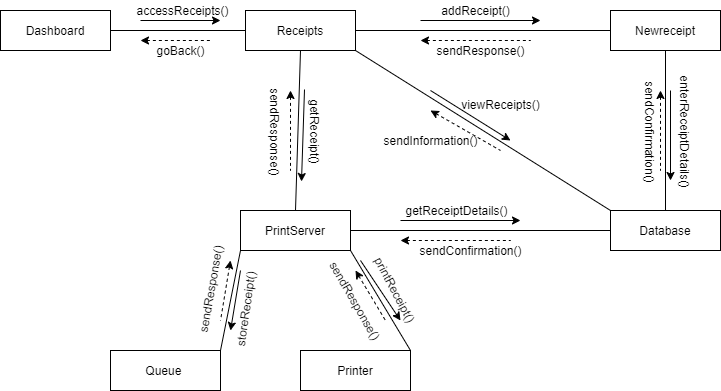

The diagram above was exported from draw.io. Its source (the exported page's mxGraphModel, read from the mxfile embedded in the PNG):
<mxGraphModel dx="868" dy="401" grid="1" gridSize="10" guides="1" tooltips="1" connect="1" arrows="1" fold="1" page="1" pageScale="1" pageWidth="850" pageHeight="1100" math="0" shadow="0">
  <root>
    <mxCell id="0" />
    <mxCell id="1" parent="0" />
    <mxCell id="V7QsllH-Ep1jX-tvXVPk-1" value="Dashboard" style="rounded=0;whiteSpace=wrap;html=1;" parent="1" vertex="1">
      <mxGeometry x="100" y="80" width="110" height="40" as="geometry" />
    </mxCell>
    <mxCell id="V7QsllH-Ep1jX-tvXVPk-3" value="Receipts" style="rounded=0;whiteSpace=wrap;html=1;" parent="1" vertex="1">
      <mxGeometry x="345" y="80" width="110" height="40" as="geometry" />
    </mxCell>
    <mxCell id="V7QsllH-Ep1jX-tvXVPk-4" value="Newreceipt" style="rounded=0;whiteSpace=wrap;html=1;" parent="1" vertex="1">
      <mxGeometry x="710" y="80" width="110" height="40" as="geometry" />
    </mxCell>
    <mxCell id="V7QsllH-Ep1jX-tvXVPk-5" value="PrintServer" style="rounded=0;whiteSpace=wrap;html=1;" parent="1" vertex="1">
      <mxGeometry x="340" y="280" width="110" height="40" as="geometry" />
    </mxCell>
    <mxCell id="V7QsllH-Ep1jX-tvXVPk-6" value="Database" style="rounded=0;whiteSpace=wrap;html=1;" parent="1" vertex="1">
      <mxGeometry x="710" y="280" width="110" height="40" as="geometry" />
    </mxCell>
    <mxCell id="V7QsllH-Ep1jX-tvXVPk-7" value="" style="endArrow=none;html=1;exitX=1;exitY=0.5;exitDx=0;exitDy=0;entryX=0;entryY=0.5;entryDx=0;entryDy=0;" parent="1" source="V7QsllH-Ep1jX-tvXVPk-1" target="V7QsllH-Ep1jX-tvXVPk-3" edge="1">
      <mxGeometry width="50" height="50" relative="1" as="geometry">
        <mxPoint x="400" y="260" as="sourcePoint" />
        <mxPoint x="450" y="210" as="targetPoint" />
      </mxGeometry>
    </mxCell>
    <mxCell id="V7QsllH-Ep1jX-tvXVPk-8" value="" style="endArrow=none;html=1;exitX=0.5;exitY=0;exitDx=0;exitDy=0;entryX=0.5;entryY=1;entryDx=0;entryDy=0;" parent="1" source="V7QsllH-Ep1jX-tvXVPk-6" target="V7QsllH-Ep1jX-tvXVPk-4" edge="1">
      <mxGeometry width="50" height="50" relative="1" as="geometry">
        <mxPoint x="400" y="260" as="sourcePoint" />
        <mxPoint x="450" y="210" as="targetPoint" />
      </mxGeometry>
    </mxCell>
    <mxCell id="V7QsllH-Ep1jX-tvXVPk-9" value="" style="endArrow=none;html=1;entryX=0.5;entryY=1;entryDx=0;entryDy=0;exitX=0.5;exitY=0;exitDx=0;exitDy=0;" parent="1" source="V7QsllH-Ep1jX-tvXVPk-5" target="V7QsllH-Ep1jX-tvXVPk-3" edge="1">
      <mxGeometry width="50" height="50" relative="1" as="geometry">
        <mxPoint x="400" y="260" as="sourcePoint" />
        <mxPoint x="450" y="210" as="targetPoint" />
      </mxGeometry>
    </mxCell>
    <mxCell id="V7QsllH-Ep1jX-tvXVPk-10" value="" style="endArrow=none;html=1;entryX=0;entryY=0;entryDx=0;entryDy=0;exitX=1;exitY=1;exitDx=0;exitDy=0;" parent="1" source="V7QsllH-Ep1jX-tvXVPk-3" target="V7QsllH-Ep1jX-tvXVPk-6" edge="1">
      <mxGeometry width="50" height="50" relative="1" as="geometry">
        <mxPoint x="400" y="260" as="sourcePoint" />
        <mxPoint x="450" y="210" as="targetPoint" />
      </mxGeometry>
    </mxCell>
    <mxCell id="V7QsllH-Ep1jX-tvXVPk-11" value="" style="endArrow=none;html=1;entryX=0;entryY=0.5;entryDx=0;entryDy=0;exitX=1;exitY=0.5;exitDx=0;exitDy=0;" parent="1" source="V7QsllH-Ep1jX-tvXVPk-3" target="V7QsllH-Ep1jX-tvXVPk-4" edge="1">
      <mxGeometry width="50" height="50" relative="1" as="geometry">
        <mxPoint x="400" y="260" as="sourcePoint" />
        <mxPoint x="450" y="210" as="targetPoint" />
      </mxGeometry>
    </mxCell>
    <mxCell id="V7QsllH-Ep1jX-tvXVPk-12" value="" style="endArrow=none;html=1;entryX=0;entryY=0.5;entryDx=0;entryDy=0;exitX=1;exitY=0.5;exitDx=0;exitDy=0;" parent="1" source="V7QsllH-Ep1jX-tvXVPk-5" target="V7QsllH-Ep1jX-tvXVPk-6" edge="1">
      <mxGeometry width="50" height="50" relative="1" as="geometry">
        <mxPoint x="400" y="260" as="sourcePoint" />
        <mxPoint x="450" y="210" as="targetPoint" />
      </mxGeometry>
    </mxCell>
    <mxCell id="V7QsllH-Ep1jX-tvXVPk-14" value="" style="endArrow=classic;html=1;" parent="1" edge="1">
      <mxGeometry width="50" height="50" relative="1" as="geometry">
        <mxPoint x="240" y="90" as="sourcePoint" />
        <mxPoint x="320" y="90" as="targetPoint" />
      </mxGeometry>
    </mxCell>
    <mxCell id="V7QsllH-Ep1jX-tvXVPk-15" value="" style="endArrow=none;dashed=1;html=1;startArrow=classic;startFill=1;" parent="1" edge="1">
      <mxGeometry width="50" height="50" relative="1" as="geometry">
        <mxPoint x="240" y="110" as="sourcePoint" />
        <mxPoint x="310" y="110" as="targetPoint" />
      </mxGeometry>
    </mxCell>
    <mxCell id="V7QsllH-Ep1jX-tvXVPk-16" value="" style="endArrow=classic;html=1;" parent="1" edge="1">
      <mxGeometry width="50" height="50" relative="1" as="geometry">
        <mxPoint x="404" y="159" as="sourcePoint" />
        <mxPoint x="401" y="251" as="targetPoint" />
      </mxGeometry>
    </mxCell>
    <mxCell id="V7QsllH-Ep1jX-tvXVPk-17" value="" style="endArrow=none;dashed=1;html=1;startArrow=classic;startFill=1;" parent="1" edge="1">
      <mxGeometry width="50" height="50" relative="1" as="geometry">
        <mxPoint x="390" y="160" as="sourcePoint" />
        <mxPoint x="390" y="240" as="targetPoint" />
      </mxGeometry>
    </mxCell>
    <mxCell id="V7QsllH-Ep1jX-tvXVPk-18" value="" style="endArrow=classic;html=1;" parent="1" edge="1">
      <mxGeometry width="50" height="50" relative="1" as="geometry">
        <mxPoint x="500" y="290" as="sourcePoint" />
        <mxPoint x="620" y="290" as="targetPoint" />
      </mxGeometry>
    </mxCell>
    <mxCell id="V7QsllH-Ep1jX-tvXVPk-19" value="" style="endArrow=none;dashed=1;html=1;startArrow=classic;startFill=1;" parent="1" edge="1">
      <mxGeometry width="50" height="50" relative="1" as="geometry">
        <mxPoint x="500" y="310" as="sourcePoint" />
        <mxPoint x="610" y="310" as="targetPoint" />
      </mxGeometry>
    </mxCell>
    <mxCell id="V7QsllH-Ep1jX-tvXVPk-20" value="" style="endArrow=classic;html=1;" parent="1" edge="1">
      <mxGeometry width="50" height="50" relative="1" as="geometry">
        <mxPoint x="530" y="160" as="sourcePoint" />
        <mxPoint x="610" y="210" as="targetPoint" />
      </mxGeometry>
    </mxCell>
    <mxCell id="V7QsllH-Ep1jX-tvXVPk-21" value="" style="endArrow=none;dashed=1;html=1;startArrow=classic;startFill=1;" parent="1" edge="1">
      <mxGeometry width="50" height="50" relative="1" as="geometry">
        <mxPoint x="530" y="180" as="sourcePoint" />
        <mxPoint x="600" y="220" as="targetPoint" />
      </mxGeometry>
    </mxCell>
    <mxCell id="V7QsllH-Ep1jX-tvXVPk-22" value="" style="endArrow=classic;html=1;" parent="1" edge="1">
      <mxGeometry width="50" height="50" relative="1" as="geometry">
        <mxPoint x="520" y="90" as="sourcePoint" />
        <mxPoint x="640" y="90" as="targetPoint" />
      </mxGeometry>
    </mxCell>
    <mxCell id="V7QsllH-Ep1jX-tvXVPk-23" value="" style="endArrow=none;dashed=1;html=1;startArrow=classic;startFill=1;" parent="1" edge="1">
      <mxGeometry width="50" height="50" relative="1" as="geometry">
        <mxPoint x="520" y="110" as="sourcePoint" />
        <mxPoint x="630" y="110" as="targetPoint" />
      </mxGeometry>
    </mxCell>
    <mxCell id="V7QsllH-Ep1jX-tvXVPk-24" value="" style="endArrow=classic;html=1;" parent="1" edge="1">
      <mxGeometry width="50" height="50" relative="1" as="geometry">
        <mxPoint x="770" y="160" as="sourcePoint" />
        <mxPoint x="770" y="250" as="targetPoint" />
      </mxGeometry>
    </mxCell>
    <mxCell id="V7QsllH-Ep1jX-tvXVPk-25" value="" style="endArrow=none;dashed=1;html=1;startArrow=classic;startFill=1;" parent="1" edge="1">
      <mxGeometry width="50" height="50" relative="1" as="geometry">
        <mxPoint x="760" y="160" as="sourcePoint" />
        <mxPoint x="760" y="240" as="targetPoint" />
      </mxGeometry>
    </mxCell>
    <mxCell id="V7QsllH-Ep1jX-tvXVPk-26" value="accessReceipts()" style="text;html=1;align=center;verticalAlign=middle;resizable=0;points=[];autosize=1;" parent="1" vertex="1">
      <mxGeometry x="227" y="70" width="110" height="20" as="geometry" />
    </mxCell>
    <mxCell id="V7QsllH-Ep1jX-tvXVPk-27" value="goBack()" style="text;html=1;align=center;verticalAlign=middle;resizable=0;points=[];autosize=1;" parent="1" vertex="1">
      <mxGeometry x="250" y="110" width="60" height="20" as="geometry" />
    </mxCell>
    <mxCell id="V7QsllH-Ep1jX-tvXVPk-28" value="addReceipt()" style="text;html=1;align=center;verticalAlign=middle;resizable=0;points=[];autosize=1;" parent="1" vertex="1">
      <mxGeometry x="535" y="70" width="80" height="20" as="geometry" />
    </mxCell>
    <mxCell id="V7QsllH-Ep1jX-tvXVPk-29" value="sendResponse()" style="text;html=1;align=center;verticalAlign=middle;resizable=0;points=[];autosize=1;" parent="1" vertex="1">
      <mxGeometry x="530" y="110" width="100" height="20" as="geometry" />
    </mxCell>
    <mxCell id="V7QsllH-Ep1jX-tvXVPk-32" value="viewReceipts()" style="text;html=1;align=center;verticalAlign=middle;resizable=0;points=[];autosize=1;" parent="1" vertex="1">
      <mxGeometry x="555" y="164" width="90" height="20" as="geometry" />
    </mxCell>
    <mxCell id="V7QsllH-Ep1jX-tvXVPk-33" value="sendInformation()" style="text;html=1;align=center;verticalAlign=middle;resizable=0;points=[];autosize=1;" parent="1" vertex="1">
      <mxGeometry x="475" y="200" width="110" height="20" as="geometry" />
    </mxCell>
    <mxCell id="V7QsllH-Ep1jX-tvXVPk-36" value="getReceipt()" style="text;html=1;align=center;verticalAlign=middle;resizable=0;points=[];autosize=1;rotation=90;" parent="1" vertex="1">
      <mxGeometry x="375" y="191" width="80" height="20" as="geometry" />
    </mxCell>
    <mxCell id="V7QsllH-Ep1jX-tvXVPk-38" value="sendResponse()" style="text;html=1;align=center;verticalAlign=middle;resizable=0;points=[];autosize=1;rotation=90;" parent="1" vertex="1">
      <mxGeometry x="325" y="191" width="100" height="20" as="geometry" />
    </mxCell>
    <mxCell id="V7QsllH-Ep1jX-tvXVPk-39" value="sendConfirmation()" style="text;html=1;align=center;verticalAlign=middle;resizable=0;points=[];autosize=1;" parent="1" vertex="1">
      <mxGeometry x="510" y="310" width="120" height="20" as="geometry" />
    </mxCell>
    <mxCell id="V7QsllH-Ep1jX-tvXVPk-40" value="sendConfirmation()" style="text;html=1;align=center;verticalAlign=middle;resizable=0;points=[];autosize=1;rotation=90;" parent="1" vertex="1">
      <mxGeometry x="690" y="191" width="120" height="20" as="geometry" />
    </mxCell>
    <mxCell id="V7QsllH-Ep1jX-tvXVPk-41" value="enterReceiptDetails()" style="text;html=1;align=center;verticalAlign=middle;resizable=0;points=[];autosize=1;rotation=90;" parent="1" vertex="1">
      <mxGeometry x="720" y="191" width="130" height="20" as="geometry" />
    </mxCell>
    <mxCell id="V7QsllH-Ep1jX-tvXVPk-42" value="getReceiptDetails()" style="text;html=1;align=center;verticalAlign=middle;resizable=0;points=[];autosize=1;" parent="1" vertex="1">
      <mxGeometry x="496" y="270" width="120" height="20" as="geometry" />
    </mxCell>
    <mxCell id="roIwq3P8rCP-Rd21otDS-1" value="Queue&amp;nbsp;" style="rounded=0;whiteSpace=wrap;html=1;" vertex="1" parent="1">
      <mxGeometry x="210" y="420" width="110" height="40" as="geometry" />
    </mxCell>
    <mxCell id="roIwq3P8rCP-Rd21otDS-3" value="Printer" style="rounded=0;whiteSpace=wrap;html=1;" vertex="1" parent="1">
      <mxGeometry x="400" y="420" width="110" height="40" as="geometry" />
    </mxCell>
    <mxCell id="roIwq3P8rCP-Rd21otDS-4" value="" style="endArrow=none;html=1;exitX=1;exitY=0;exitDx=0;exitDy=0;" edge="1" parent="1" source="roIwq3P8rCP-Rd21otDS-3">
      <mxGeometry width="50" height="50" relative="1" as="geometry">
        <mxPoint x="400" y="370" as="sourcePoint" />
        <mxPoint x="450" y="320" as="targetPoint" />
      </mxGeometry>
    </mxCell>
    <mxCell id="roIwq3P8rCP-Rd21otDS-5" value="" style="endArrow=none;html=1;exitX=1;exitY=0;exitDx=0;exitDy=0;entryX=0;entryY=1;entryDx=0;entryDy=0;" edge="1" parent="1" source="roIwq3P8rCP-Rd21otDS-1" target="V7QsllH-Ep1jX-tvXVPk-5">
      <mxGeometry width="50" height="50" relative="1" as="geometry">
        <mxPoint x="400" y="370" as="sourcePoint" />
        <mxPoint x="450" y="320" as="targetPoint" />
      </mxGeometry>
    </mxCell>
    <mxCell id="roIwq3P8rCP-Rd21otDS-6" value="" style="endArrow=classic;html=1;" edge="1" parent="1">
      <mxGeometry width="50" height="50" relative="1" as="geometry">
        <mxPoint x="340" y="340" as="sourcePoint" />
        <mxPoint x="330" y="400" as="targetPoint" />
      </mxGeometry>
    </mxCell>
    <mxCell id="roIwq3P8rCP-Rd21otDS-7" value="" style="endArrow=classic;html=1;" edge="1" parent="1">
      <mxGeometry width="50" height="50" relative="1" as="geometry">
        <mxPoint x="460" y="330" as="sourcePoint" />
        <mxPoint x="500" y="390" as="targetPoint" />
      </mxGeometry>
    </mxCell>
    <mxCell id="roIwq3P8rCP-Rd21otDS-8" value="" style="endArrow=none;dashed=1;html=1;startArrow=classic;startFill=1;" edge="1" parent="1">
      <mxGeometry width="50" height="50" relative="1" as="geometry">
        <mxPoint x="330" y="330" as="sourcePoint" />
        <mxPoint x="320" y="390" as="targetPoint" />
      </mxGeometry>
    </mxCell>
    <mxCell id="roIwq3P8rCP-Rd21otDS-9" value="" style="endArrow=none;dashed=1;html=1;startArrow=classic;startFill=1;" edge="1" parent="1">
      <mxGeometry width="50" height="50" relative="1" as="geometry">
        <mxPoint x="455" y="340" as="sourcePoint" />
        <mxPoint x="485" y="390" as="targetPoint" />
      </mxGeometry>
    </mxCell>
    <mxCell id="roIwq3P8rCP-Rd21otDS-10" value="printReceipt()" style="text;html=1;align=center;verticalAlign=middle;resizable=0;points=[];autosize=1;rotation=62;" vertex="1" parent="1">
      <mxGeometry x="450" y="349" width="90" height="20" as="geometry" />
    </mxCell>
    <mxCell id="roIwq3P8rCP-Rd21otDS-11" value="sendResponse()" style="text;html=1;align=center;verticalAlign=middle;resizable=0;points=[];autosize=1;rotation=60;" vertex="1" parent="1">
      <mxGeometry x="405" y="360" width="100" height="20" as="geometry" />
    </mxCell>
    <mxCell id="roIwq3P8rCP-Rd21otDS-12" value="storeReceipt()" style="text;html=1;align=center;verticalAlign=middle;resizable=0;points=[];autosize=1;rotation=278;" vertex="1" parent="1">
      <mxGeometry x="300" y="369" width="90" height="20" as="geometry" />
    </mxCell>
    <mxCell id="roIwq3P8rCP-Rd21otDS-13" value="sendResponse()" style="text;html=1;align=center;verticalAlign=middle;resizable=0;points=[];autosize=1;rotation=280;" vertex="1" parent="1">
      <mxGeometry x="260" y="349" width="100" height="20" as="geometry" />
    </mxCell>
  </root>
</mxGraphModel>